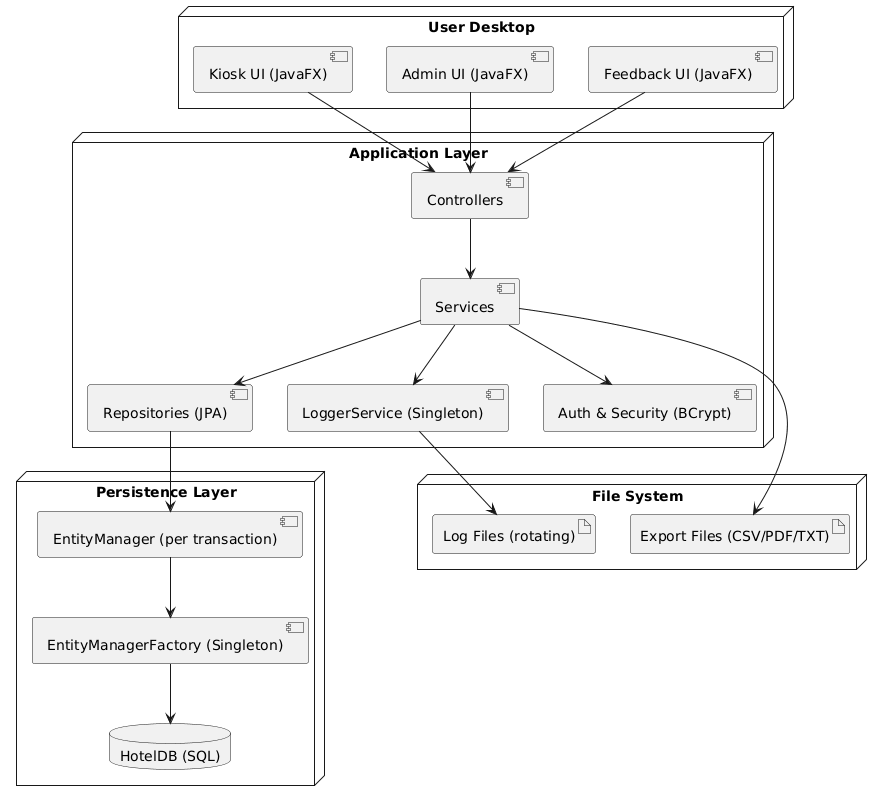

The diagram above was rendered by PlantUML. Its source (embedded in the PNG):
@startuml
node "User Desktop" {
  component "Kiosk UI (JavaFX)" as KioskUI
  component "Admin UI (JavaFX)" as AdminUI
  component "Feedback UI (JavaFX)" as FeedbackUI
}

node "Application Layer" {
  component "Controllers" as Controllers
  component "Services" as Services
  component "Repositories (JPA)" as Repositories
  component "LoggerService (Singleton)" as Logger
  component "Auth & Security (BCrypt)" as Security
}

node "Persistence Layer" {
  component "EntityManagerFactory (Singleton)" as EMF
  component "EntityManager (per transaction)" as EM
  database "HotelDB (SQL)" as DB
}

node "File System" {
  artifact "Log Files (rotating)" as Logs
  artifact "Export Files (CSV/PDF/TXT)" as Exports
}

' Relationships
KioskUI --> Controllers
AdminUI --> Controllers
FeedbackUI --> Controllers

Controllers --> Services
Services --> Repositories
Repositories --> EM
EM --> EMF
EMF --> DB

Services --> Logger
Logger --> Logs

Services --> Security

Services --> Exports
@enduml